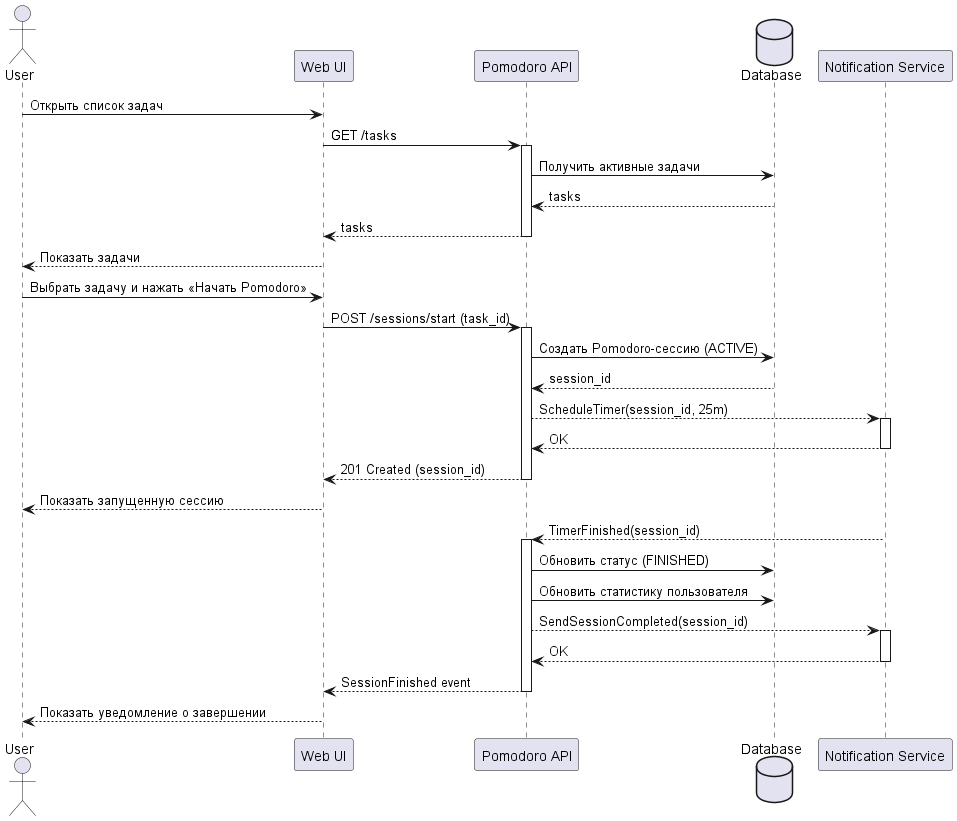

The diagram above was rendered by PlantUML. Its source (embedded in the PNG):
@startuml sequence-happy

actor User
participant "Web UI" as UI
participant "Pomodoro API" as API
database "Database" as DB
participant "Notification Service" as Notify

User -> UI: Открыть список задач
UI -> API: GET /tasks
activate API
API -> DB: Получить активные задачи
DB --> API: tasks
API --> UI: tasks
deactivate API
UI --> User: Показать задачи

User -> UI: Выбрать задачу и нажать «Начать Pomodoro»
UI -> API: POST /sessions/start (task_id)
activate API

API -> DB: Создать Pomodoro-сессию (ACTIVE)
DB --> API: session_id

API --> Notify: ScheduleTimer(session_id, 25m)
activate Notify
Notify --> API: OK
deactivate Notify

API --> UI: 201 Created (session_id)
deactivate API
UI --> User: Показать запущенную сессию

Notify --> API: TimerFinished(session_id)
activate API

API -> DB: Обновить статус (FINISHED)
API -> DB: Обновить статистику пользователя

API --> Notify: SendSessionCompleted(session_id)
activate Notify
Notify --> API: OK
deactivate Notify

API --> UI: SessionFinished event
deactivate API
UI --> User: Показать уведомление о завершении

@enduml